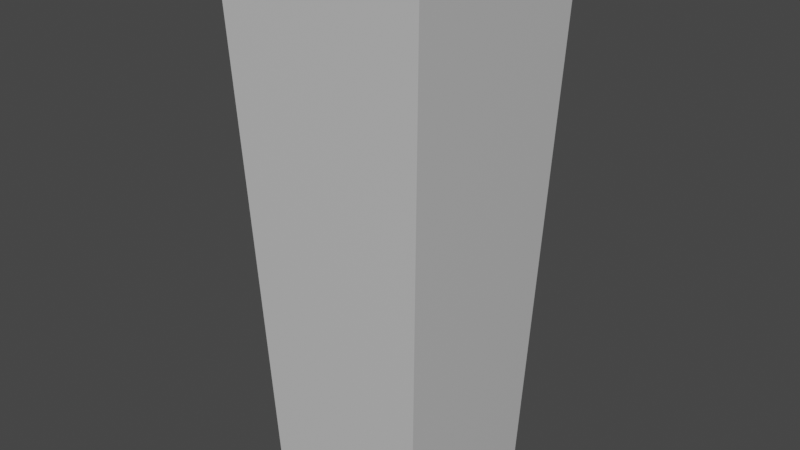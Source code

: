# Source: building.blend  (saved by Blender 2.83.19; exported with 4.5.12 LTS)
import bpy
from mathutils import Matrix  # noqa: F401  (used for matrix-valued properties, if any)

bpy.ops.wm.read_factory_settings(use_empty=True)
scene = bpy.context.scene
scene.name = 'Scene'

# ---- collections
col_collection = bpy.data.collections.new('Collection'); scene.collection.children.link(col_collection)

# ---- images (referenced by path relative to the original .blend; pixels are not part of the script)
import os
ASSET_DIR = os.environ.get("B2B_ASSET_DIR", "")  # directory of the original .blend (textures are referenced by path, not embedded)
HERE = os.path.dirname(os.path.abspath(__file__))  # packed textures are extracted next to this script under _unpacked/

def load_image(name, relpath, width, height, colorspace="sRGB"):
    """Load a texture the original file referenced (path relative to the .blend, or extracted next to this script)."""
    p = next((c for c in (os.path.join(HERE, relpath), os.path.join(ASSET_DIR, relpath)) if relpath and os.path.exists(c)), "")
    if p:
        img = bpy.data.images.load(p, check_existing=True)
        img.name = name
    else:  # same state as the original file: an image datablock whose file is absent (Cycles renders it pink)
        img = bpy.data.images.new(name, width, height)
        img.source = "FILE"
        img.filepath = "//" + (relpath or name)
    img.colorspace_settings.name = colorspace
    return img
img_material_base_color = load_image('Material Base Color', '_unpacked/Material_Base_Color.8f8f7c58.png', 1024, 1024, 'sRGB')

# ---- materials (node trees are filled in below, after node groups)
mat_material = bpy.data.materials.new('Material')
mat_material.alpha_threshold = 0.0
mat_material.use_transparent_shadow = False
mat_material.line_color = (0.0, 0.0, 0.0, 1.0)

# ---- material node trees
mat_material.use_nodes = True; mat_material.node_tree.nodes.clear()
_N = mat_material.node_tree.nodes; _L = mat_material.node_tree.links
n0 = _N.new('ShaderNodeOutputMaterial'); n0.name = 'Material Output'; n0.location = (300, 300)
n1 = _N.new('ShaderNodeBsdfPrincipled'); n1.name = 'Principled BSDF'; n1.location = (10, 300)
n1.distribution = 'GGX'
n1.subsurface_method = 'BURLEY'
n1.inputs[2].default_value = 0.4
n1.inputs[3].default_value = 1.45
n1.inputs[27].default_value = (0.0, 0.0, 0.0, 1.0)
n1.inputs[28].default_value = 1.0
n2 = _N.new('ShaderNodeTexImage'); n2.name = 'Image Texture'; n2.location = (-280, 280)
n2.image = img_material_base_color
_L.new(n1.outputs[0], n0.inputs[0])
_L.new(n2.outputs[0], n1.inputs[0])
n0.is_active_output = True

# ---- world
world_world = bpy.data.worlds.new('World'); scene.world = world_world
world_world.use_nodes = True; world_world.node_tree.nodes.clear()
_N = world_world.node_tree.nodes; _L = world_world.node_tree.links
n0 = _N.new('ShaderNodeOutputWorld'); n0.name = 'World Output'; n0.location = (300, 300)
n1 = _N.new('ShaderNodeBackground'); n1.name = 'Background'; n1.location = (10, 300)
n1.inputs[0].default_value = (0.05088, 0.05088, 0.05088, 1.0)
_L.new(n1.outputs[0], n0.inputs[0])
n0.is_active_output = True
world_world.color = (0.05088, 0.05088, 0.05088)
world_world.use_sun_shadow = False
world_world.sun_shadow_jitter_overblur = 0.0

# ---- meshes
me_cube = bpy.data.meshes.new('Cube')
me_cube.from_pydata([(1.258, 1.258, 5.556), (1.0, 1.0, -1.0), (1.258, -1.258, 5.556), (1.0, -1.0, -1.0), (-1.258, 1.258, 5.556), (-1.0, 1.0, -1.0), (-1.258, -1.258, 5.556), (-1.0, -1.0, -1.0)], [], [(0, 4, 6, 2), (3, 2, 6, 7), (7, 6, 4, 5), (5, 1, 3, 7), (1, 0, 2, 3), (5, 4, 0, 1)])
_uv = me_cube.uv_layers.new(name='UVMap')
_uv.uv.foreach_set('vector', [0.625, 0.5, 0.875, 0.5, 0.875, 0.75, 0.625, 0.75, 0.375, 0.75, 0.625, 0.75, 0.625, 1.0, 0.375, 1.0, 0.375, 0.0, 0.625, 0.0, 0.625, 0.25, 0.375, 0.25, 0.125, 0.5, 0.375, 0.5, 0.375, 0.75, 0.125, 0.75, 0.375, 0.5, 0.625, 0.5, 0.625, 0.75, 0.375, 0.75, 0.375, 0.25, 0.625, 0.25, 0.625, 0.5, 0.375, 0.5])
me_cube.materials.append(mat_material)
me_cube.use_remesh_preserve_volume = False
me_cube.use_remesh_preserve_attributes = False
me_cube.use_mirror_vertex_groups = False
me_cube.update()

# ---- objects
ob_cube = bpy.data.objects.new('Cube', me_cube)

# ---- transforms, parenting, visibility, modifiers, constraints
ob_cube.location = (0.0, 0.0, 1.0)
ob_cube.lock_rotations_4d = False
ob_cube.empty_display_type = 'ARROWS'
ob_cube.lineart.crease_threshold = 0.0

# ---- collection membership
col_collection.objects.link(ob_cube)

# ---- scene / render settings (as saved in the file)
scene.frame_start = 1; scene.frame_end = 250; scene.frame_set(1)
scene.render.engine = 'BLENDER_EEVEE_NEXT'
scene.cycles.use_denoising = False
scene.cycles.samples = 128
scene.cycles.sampling_pattern = 'TABULATED_SOBOL'
scene.cycles.use_adaptive_sampling = False
scene.cycles.use_light_tree = False
scene.view_settings.view_transform = 'Filmic'
bpy.context.view_layer.update()

# ---- added for rendering (the .blend has no active camera and no usable light): camera, sun
cam_auto = bpy.data.cameras.new('AutoCamera')
cam_auto.lens = 50.0
cam_auto.sensor_width = 36.0
cam_auto.clip_end = 1000.0
ob_auto_camera = bpy.data.objects.new('AutoCamera', cam_auto)
scene.collection.objects.link(ob_auto_camera)
ob_auto_camera.location = (6.90137, -8.28164, 8.79904)
ob_auto_camera.rotation_euler = (1.09748, -7.21219e-08, 0.694738)
scene.camera = ob_auto_camera
light_auto_sun = bpy.data.lights.new('AutoSun', 'SUN')
light_auto_sun.energy = 3.0
light_auto_sun.angle = 0.0523599
ob_auto_sun = bpy.data.objects.new('AutoSun', light_auto_sun)
scene.collection.objects.link(ob_auto_sun)
ob_auto_sun.rotation_euler = (0.872665, 0.174533, 0.523599)
bpy.context.view_layer.update()
